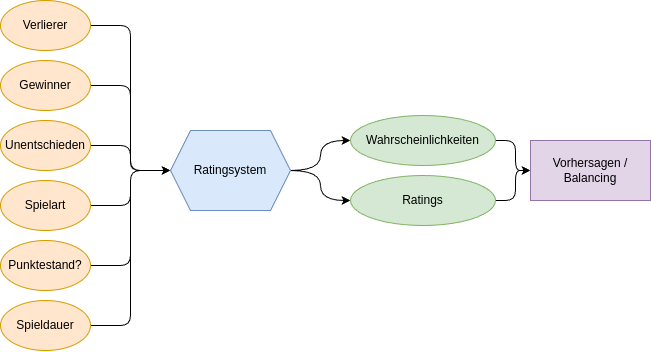

The diagram above was exported from draw.io. Its source (the exported page's mxGraphModel, read from the mxfile embedded in the PNG):
<mxGraphModel dx="1190" dy="637" grid="1" gridSize="10" guides="1" tooltips="1" connect="1" arrows="1" fold="1" page="1" pageScale="1" pageWidth="827" pageHeight="1169" math="0" shadow="0">
  <root>
    <mxCell id="WIyWlLk6GJQsqaUBKTNV-0" />
    <mxCell id="WIyWlLk6GJQsqaUBKTNV-1" parent="WIyWlLk6GJQsqaUBKTNV-0" />
    <mxCell id="O5_8hE4ob5fiawTPfPF2-20" style="edgeStyle=orthogonalEdgeStyle;rounded=1;orthogonalLoop=1;jettySize=auto;html=1;exitX=1;exitY=0.5;exitDx=0;exitDy=0;curved=0;" edge="1" parent="WIyWlLk6GJQsqaUBKTNV-1" source="O5_8hE4ob5fiawTPfPF2-5" target="O5_8hE4ob5fiawTPfPF2-11">
      <mxGeometry relative="1" as="geometry" />
    </mxCell>
    <mxCell id="O5_8hE4ob5fiawTPfPF2-5" value="Unentschieden" style="ellipse;whiteSpace=wrap;html=1;fillColor=#ffe6cc;strokeColor=#d79b00;" vertex="1" parent="WIyWlLk6GJQsqaUBKTNV-1">
      <mxGeometry x="120" y="720" width="90" height="50" as="geometry" />
    </mxCell>
    <mxCell id="O5_8hE4ob5fiawTPfPF2-19" style="edgeStyle=orthogonalEdgeStyle;rounded=1;orthogonalLoop=1;jettySize=auto;html=1;exitX=1;exitY=0.5;exitDx=0;exitDy=0;entryX=0;entryY=0.5;entryDx=0;entryDy=0;curved=0;" edge="1" parent="WIyWlLk6GJQsqaUBKTNV-1" source="O5_8hE4ob5fiawTPfPF2-6" target="O5_8hE4ob5fiawTPfPF2-11">
      <mxGeometry relative="1" as="geometry" />
    </mxCell>
    <mxCell id="O5_8hE4ob5fiawTPfPF2-6" value="Gewinner" style="ellipse;whiteSpace=wrap;html=1;fillColor=#ffe6cc;strokeColor=#d79b00;" vertex="1" parent="WIyWlLk6GJQsqaUBKTNV-1">
      <mxGeometry x="120" y="660" width="90" height="50" as="geometry" />
    </mxCell>
    <mxCell id="O5_8hE4ob5fiawTPfPF2-18" style="edgeStyle=orthogonalEdgeStyle;rounded=1;orthogonalLoop=1;jettySize=auto;html=1;exitX=1;exitY=0.5;exitDx=0;exitDy=0;entryX=0;entryY=0.5;entryDx=0;entryDy=0;curved=0;" edge="1" parent="WIyWlLk6GJQsqaUBKTNV-1" source="O5_8hE4ob5fiawTPfPF2-7" target="O5_8hE4ob5fiawTPfPF2-11">
      <mxGeometry relative="1" as="geometry" />
    </mxCell>
    <mxCell id="O5_8hE4ob5fiawTPfPF2-7" value="Verlierer" style="ellipse;whiteSpace=wrap;html=1;fillColor=#ffe6cc;strokeColor=#d79b00;" vertex="1" parent="WIyWlLk6GJQsqaUBKTNV-1">
      <mxGeometry x="120" y="600" width="90" height="50" as="geometry" />
    </mxCell>
    <mxCell id="O5_8hE4ob5fiawTPfPF2-21" style="edgeStyle=orthogonalEdgeStyle;rounded=1;orthogonalLoop=1;jettySize=auto;html=1;exitX=1;exitY=0.5;exitDx=0;exitDy=0;curved=0;" edge="1" parent="WIyWlLk6GJQsqaUBKTNV-1" source="O5_8hE4ob5fiawTPfPF2-8" target="O5_8hE4ob5fiawTPfPF2-11">
      <mxGeometry relative="1" as="geometry" />
    </mxCell>
    <mxCell id="O5_8hE4ob5fiawTPfPF2-8" value="Spielart" style="ellipse;whiteSpace=wrap;html=1;fillColor=#ffe6cc;strokeColor=#d79b00;" vertex="1" parent="WIyWlLk6GJQsqaUBKTNV-1">
      <mxGeometry x="120" y="780" width="90" height="50" as="geometry" />
    </mxCell>
    <mxCell id="O5_8hE4ob5fiawTPfPF2-22" style="edgeStyle=orthogonalEdgeStyle;rounded=1;orthogonalLoop=1;jettySize=auto;html=1;exitX=1;exitY=0.5;exitDx=0;exitDy=0;entryX=0;entryY=0.5;entryDx=0;entryDy=0;strokeColor=none;curved=0;" edge="1" parent="WIyWlLk6GJQsqaUBKTNV-1" source="O5_8hE4ob5fiawTPfPF2-9" target="O5_8hE4ob5fiawTPfPF2-11">
      <mxGeometry relative="1" as="geometry" />
    </mxCell>
    <mxCell id="O5_8hE4ob5fiawTPfPF2-24" style="edgeStyle=orthogonalEdgeStyle;rounded=1;orthogonalLoop=1;jettySize=auto;html=1;exitX=1;exitY=0.5;exitDx=0;exitDy=0;entryX=0;entryY=0.5;entryDx=0;entryDy=0;curved=0;" edge="1" parent="WIyWlLk6GJQsqaUBKTNV-1" source="O5_8hE4ob5fiawTPfPF2-9" target="O5_8hE4ob5fiawTPfPF2-11">
      <mxGeometry relative="1" as="geometry" />
    </mxCell>
    <mxCell id="O5_8hE4ob5fiawTPfPF2-9" value="Punktestand?" style="ellipse;whiteSpace=wrap;html=1;fillColor=#ffe6cc;strokeColor=#d79b00;" vertex="1" parent="WIyWlLk6GJQsqaUBKTNV-1">
      <mxGeometry x="120" y="840" width="90" height="50" as="geometry" />
    </mxCell>
    <mxCell id="O5_8hE4ob5fiawTPfPF2-23" style="edgeStyle=orthogonalEdgeStyle;rounded=1;orthogonalLoop=1;jettySize=auto;html=1;exitX=1;exitY=0.5;exitDx=0;exitDy=0;entryX=0;entryY=0.5;entryDx=0;entryDy=0;curved=0;" edge="1" parent="WIyWlLk6GJQsqaUBKTNV-1" source="O5_8hE4ob5fiawTPfPF2-10" target="O5_8hE4ob5fiawTPfPF2-11">
      <mxGeometry relative="1" as="geometry" />
    </mxCell>
    <mxCell id="O5_8hE4ob5fiawTPfPF2-10" value="Spieldauer" style="ellipse;whiteSpace=wrap;html=1;fillColor=#ffe6cc;strokeColor=#d79b00;" vertex="1" parent="WIyWlLk6GJQsqaUBKTNV-1">
      <mxGeometry x="120" y="900" width="90" height="50" as="geometry" />
    </mxCell>
    <mxCell id="O5_8hE4ob5fiawTPfPF2-16" style="edgeStyle=orthogonalEdgeStyle;rounded=0;orthogonalLoop=1;jettySize=auto;html=1;exitX=1;exitY=0.5;exitDx=0;exitDy=0;entryX=0;entryY=0.5;entryDx=0;entryDy=0;curved=1;" edge="1" parent="WIyWlLk6GJQsqaUBKTNV-1" source="O5_8hE4ob5fiawTPfPF2-11" target="O5_8hE4ob5fiawTPfPF2-13">
      <mxGeometry relative="1" as="geometry" />
    </mxCell>
    <mxCell id="O5_8hE4ob5fiawTPfPF2-17" style="edgeStyle=orthogonalEdgeStyle;rounded=0;orthogonalLoop=1;jettySize=auto;html=1;exitX=1;exitY=0.5;exitDx=0;exitDy=0;entryX=0;entryY=0.5;entryDx=0;entryDy=0;curved=1;" edge="1" parent="WIyWlLk6GJQsqaUBKTNV-1" source="O5_8hE4ob5fiawTPfPF2-11" target="O5_8hE4ob5fiawTPfPF2-14">
      <mxGeometry relative="1" as="geometry" />
    </mxCell>
    <mxCell id="O5_8hE4ob5fiawTPfPF2-11" value="Ratingsystem" style="shape=hexagon;perimeter=hexagonPerimeter2;whiteSpace=wrap;html=1;fixedSize=1;fillColor=#dae8fc;strokeColor=#6c8ebf;" vertex="1" parent="WIyWlLk6GJQsqaUBKTNV-1">
      <mxGeometry x="290" y="730" width="120" height="80" as="geometry" />
    </mxCell>
    <mxCell id="O5_8hE4ob5fiawTPfPF2-27" style="edgeStyle=orthogonalEdgeStyle;rounded=1;orthogonalLoop=1;jettySize=auto;html=1;exitX=1;exitY=0.5;exitDx=0;exitDy=0;entryX=0;entryY=0.5;entryDx=0;entryDy=0;curved=0;" edge="1" parent="WIyWlLk6GJQsqaUBKTNV-1" source="O5_8hE4ob5fiawTPfPF2-13" target="O5_8hE4ob5fiawTPfPF2-26">
      <mxGeometry relative="1" as="geometry" />
    </mxCell>
    <mxCell id="O5_8hE4ob5fiawTPfPF2-13" value="Wahrscheinlichkeiten" style="ellipse;whiteSpace=wrap;html=1;fillColor=#d5e8d4;strokeColor=#82b366;" vertex="1" parent="WIyWlLk6GJQsqaUBKTNV-1">
      <mxGeometry x="470" y="715" width="145" height="50" as="geometry" />
    </mxCell>
    <mxCell id="O5_8hE4ob5fiawTPfPF2-28" style="edgeStyle=orthogonalEdgeStyle;rounded=1;orthogonalLoop=1;jettySize=auto;html=1;exitX=1;exitY=0.5;exitDx=0;exitDy=0;entryX=0;entryY=0.5;entryDx=0;entryDy=0;curved=0;" edge="1" parent="WIyWlLk6GJQsqaUBKTNV-1" source="O5_8hE4ob5fiawTPfPF2-14" target="O5_8hE4ob5fiawTPfPF2-26">
      <mxGeometry relative="1" as="geometry" />
    </mxCell>
    <mxCell id="O5_8hE4ob5fiawTPfPF2-14" value="Ratings" style="ellipse;whiteSpace=wrap;html=1;fillColor=#d5e8d4;strokeColor=#82b366;" vertex="1" parent="WIyWlLk6GJQsqaUBKTNV-1">
      <mxGeometry x="470" y="775" width="145" height="50" as="geometry" />
    </mxCell>
    <mxCell id="O5_8hE4ob5fiawTPfPF2-26" value="Vorhersagen /&lt;div&gt;Balancing&lt;/div&gt;" style="rounded=0;whiteSpace=wrap;html=1;fillColor=#e1d5e7;strokeColor=#9673a6;" vertex="1" parent="WIyWlLk6GJQsqaUBKTNV-1">
      <mxGeometry x="650" y="740" width="120" height="60" as="geometry" />
    </mxCell>
  </root>
</mxGraphModel>